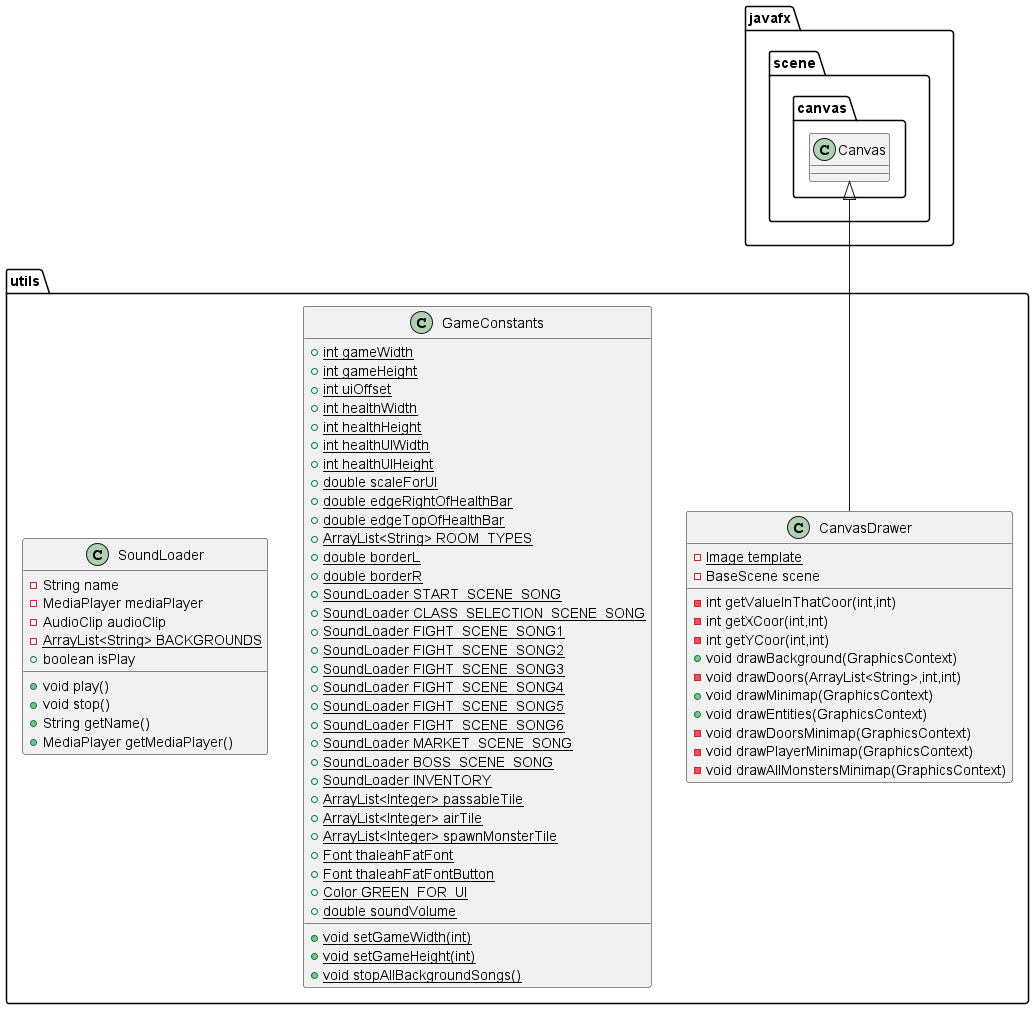

The diagram above was rendered by PlantUML. Its source (embedded in the PNG):
@startuml
class utils.CanvasDrawer {
- {static} Image template
- BaseScene scene
- int getValueInThatCoor(int,int)
- int getXCoor(int,int)
- int getYCoor(int,int)
+ void drawBackground(GraphicsContext)
- void drawDoors(ArrayList<String>,int,int)
+ void drawMinimap(GraphicsContext)
+ void drawEntities(GraphicsContext)
- void drawDoorsMinimap(GraphicsContext)
- void drawPlayerMinimap(GraphicsContext)
- void drawAllMonstersMinimap(GraphicsContext)
}


class utils.GameConstants {
+ {static} int gameWidth
+ {static} int gameHeight
+ {static} int uiOffset
+ {static} int healthWidth
+ {static} int healthHeight
+ {static} int healthUIWidth
+ {static} int healthUIHeight
+ {static} double scaleForUI
+ {static} double edgeRightOfHealthBar
+ {static} double edgeTopOfHealthBar
+ {static} ArrayList<String> ROOM_TYPES
+ {static} double borderL
+ {static} double borderR
+ {static} SoundLoader START_SCENE_SONG
+ {static} SoundLoader CLASS_SELECTION_SCENE_SONG
+ {static} SoundLoader FIGHT_SCENE_SONG1
+ {static} SoundLoader FIGHT_SCENE_SONG2
+ {static} SoundLoader FIGHT_SCENE_SONG3
+ {static} SoundLoader FIGHT_SCENE_SONG4
+ {static} SoundLoader FIGHT_SCENE_SONG5
+ {static} SoundLoader FIGHT_SCENE_SONG6
+ {static} SoundLoader MARKET_SCENE_SONG
+ {static} SoundLoader BOSS_SCENE_SONG
+ {static} SoundLoader INVENTORY
+ {static} ArrayList<Integer> passableTile
+ {static} ArrayList<Integer> airTile
+ {static} ArrayList<Integer> spawnMonsterTile
+ {static} Font thaleahFatFont
+ {static} Font thaleahFatFontButton
+ {static} Color GREEN_FOR_UI
+ {static} double soundVolume
+ {static} void setGameWidth(int)
+ {static} void setGameHeight(int)
+ {static} void stopAllBackgroundSongs()
}


class utils.SoundLoader {
- String name
- MediaPlayer mediaPlayer
- AudioClip audioClip
- {static} ArrayList<String> BACKGROUNDS
+ boolean isPlay
+ void play()
+ void stop()
+ String getName()
+ MediaPlayer getMediaPlayer()
}




javafx.scene.canvas.Canvas <|-- utils.CanvasDrawer
@enduml